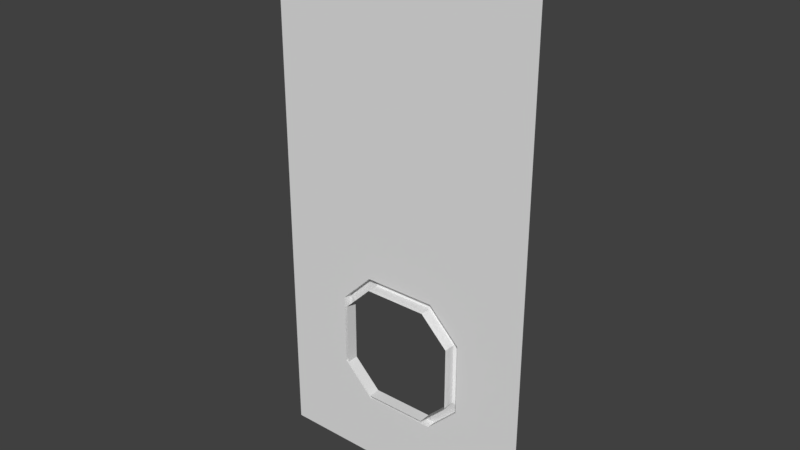 # Source: Wall2_Window.blend  (saved by Blender 2.77.0; exported with 4.5.12 LTS)
import bpy
from mathutils import Matrix  # noqa: F401  (used for matrix-valued properties, if any)

bpy.ops.wm.read_factory_settings(use_empty=True)
scene = bpy.context.scene
scene.name = 'Scene'

# ---- collections
col_collection_1 = bpy.data.collections.new('Collection 1'); scene.collection.children.link(col_collection_1)

# ---- materials (node trees are filled in below, after node groups)
mat_wall1 = bpy.data.materials.new('Wall1')
mat_wall1.alpha_threshold = 0.0
mat_wall1.use_transparent_shadow = False
mat_wall1.roughness = 0.5
mat_wall2 = bpy.data.materials.new('Wall2')
mat_wall2.alpha_threshold = 0.0
mat_wall2.use_transparent_shadow = False
mat_wall2.roughness = 0.5
mat_doorgutter = bpy.data.materials.new('DoorGutter')
mat_doorgutter.alpha_threshold = 0.0
mat_doorgutter.use_transparent_shadow = False
mat_doorgutter.roughness = 0.5
mat_airlock_floor4 = bpy.data.materials.new('Airlock_Floor4')
mat_airlock_floor4.alpha_threshold = 0.0
mat_airlock_floor4.use_transparent_shadow = False
mat_airlock_floor4.roughness = 0.5

# ---- material node trees

# ---- world
world_world = bpy.data.worlds.new('World'); scene.world = world_world
world_world.color = (0.05088, 0.05088, 0.05088)
world_world.use_sun_shadow = False
world_world.sun_shadow_jitter_overblur = 0.0
world_world.cycles.sampling_method = 'MANUAL'

# ---- meshes
me_wall2_window = bpy.data.meshes.new('Wall2_Window')
me_wall2_window.from_pydata([(10.0, 4.366, 14.67), (-10.0, 4.366, 25.33), (-10.0, 4.366, 14.67), (-5.333, 4.366, 30.0), (5.333, 4.366, 30.0), (10.0, 4.366, 25.33), (5.333, 4.366, 10.0), (-5.333, 4.366, 10.0), (-10.0, 3.0, 14.67), (10.0, 3.0, 14.67), (-10.0, 3.0, 25.33), (10.0, 3.0, 25.33), (5.333, 3.0, 30.0), (-5.333, 3.0, 30.0), (-5.333, 3.0, 10.0), (5.333, 3.0, 10.0), (-8.749, 3.885, 24.67), (-8.749, 3.885, 15.33), (-4.666, 3.885, 28.75), (4.666, 3.885, 28.75), (8.749, 3.885, 15.33), (4.666, 3.885, 11.25), (-4.666, 3.885, 11.25), (8.749, 3.885, 24.67), (4.666, 2.115, 11.25), (8.749, 2.115, 15.33), (4.666, 2.115, 28.75), (-4.666, 2.115, 28.75), (-8.749, 2.115, 15.33), (-4.666, 2.115, 11.25), (-8.749, 2.115, 24.67), (8.749, 2.115, 24.67), (20.0, 3.0, 0.0), (-20.0, 3.0, 0.0), (-10.0, 3.0, 14.67), (-5.333, 3.0, 10.0), (5.333, 3.0, 10.0), (10.0, 3.0, 14.67), (10.0, 3.0, 25.33), (20.0, 3.0, 40.0), (-20.0, 3.0, 40.0), (5.333, 3.0, 30.0), (-5.333, 3.0, 30.0), (-10.0, 3.0, 25.33), (-20.0, 3.0, 80.0), (20.0, 3.0, 80.0)], [], [(14, 7, 6, 15), (12, 4, 3, 13), (13, 3, 1, 10), (5, 11, 9, 0), (12, 11, 5, 4), (15, 6, 0, 9), (10, 1, 2, 8), (7, 14, 8, 2), (29, 24, 21, 22), (26, 27, 18, 19), (27, 30, 16, 18), (23, 20, 25, 31), (26, 19, 23, 31), (24, 25, 20, 21), (30, 28, 17, 16), (22, 17, 28, 29), (0, 20, 23, 5), (1, 16, 17, 2), (4, 19, 18, 3), (6, 21, 20, 0), (7, 22, 21, 6), (5, 23, 19, 4), (2, 17, 22, 7), (3, 18, 16, 1), (32, 33, 34, 35, 36, 37, 38, 39), (33, 40, 39, 38, 41, 42, 43, 34), (39, 40, 44, 45)])
me_wall2_window.polygons.foreach_set('material_index', [3, 3, 3, 3, 3, 3, 3, 3, 2, 2, 2, 2, 2, 2, 2, 2, 3, 3, 3, 3, 3, 3, 3, 3, 0, 0, 1])
_uv = me_wall2_window.uv_layers.new(name='UVMap')
_uv.uv.foreach_set('vector', [0.9999, 1.0, 0.5001, 1.0, 0.5001, 8.672e-06, 0.9999, 8.672e-06, 0.5001, 8.792e-06, 0.9999, 8.672e-06, 0.9999, 1.0, 0.5001, 1.0, 1.0, 1.0, 0.5, 1.0, 0.5, 9.111e-05, 1.0, 9.099e-05, 1.0, 1.0, 0.5, 1.0, 0.5, 7.156e-05, 1.0, 7.156e-05, 0.5001, 1.0, 0.5001, 1.392e-05, 0.9999, 1.368e-05, 0.9999, 1.0, 0.9999, 1.0, 0.5001, 1.0, 0.5001, 1.356e-05, 0.9999, 1.356e-05, 1.0, 1.0, 0.5, 1.0, 0.5, 7.156e-05, 1.0, 7.173e-05, 0.5, 9.099e-05, 1.0, 9.099e-05, 1.0, 1.0, 0.5, 1.0, -1.788e-07, 1.0, 9.239e-07, 0.0, 1.0, -5.96e-08, 1.0, 1.0, 1.0, 5.96e-08, 1.0, 1.0, 1.788e-07, 1.0, -9.239e-07, 0.0, 9.138e-05, 0.8157, 9.03e-05, 9.03e-05, 0.9999, 9.03e-05, 0.9999, 0.8157, 8.707e-05, 0.9999, 8.784e-05, 8.718e-05, 1.0, 8.707e-05, 1.0, 0.9999, 0.9999, 0.8157, 9.138e-05, 0.8157, 9.03e-05, 9.03e-05, 0.9999, 9.03e-05, 0.9999, 9.03e-05, 0.9999, 0.8157, 9.057e-05, 0.8157, 9.03e-05, 9.057e-05, 8.708e-05, 0.9999, 8.851e-05, 8.728e-05, 1.0, 8.708e-05, 1.0, 0.9999, 0.9999, 9.03e-05, 0.9999, 0.8157, 9.03e-05, 0.8157, 9.192e-05, 9.03e-05, 7.089e-05, 7.089e-05, 0.5026, 0.06261, 0.5026, 0.9374, 7.089e-05, 0.9999, 7.087e-05, 0.9999, 0.5026, 0.9374, 0.5026, 0.06261, 7.087e-05, 7.09e-05, -0.001308, 1.0, 0.5013, 0.9374, 0.5013, 0.06256, -0.001308, 1.773e-05, 1.49e-07, 0.8527, 0.5, 0.8086, 0.5, 0.1914, 2.98e-08, 0.1473, -0.001308, 1.773e-05, 0.5013, 0.06256, 0.5013, 0.9374, -0.001308, 1.0, 9.339e-05, 0.1473, 0.5, 0.1914, 0.5, 0.8086, 9.339e-05, 0.8527, -2.086e-07, 0.8527, 0.5, 0.8086, 0.5, 0.1914, 2.98e-08, 0.1473, 9.34e-05, 0.8527, 0.5, 0.8086, 0.5, 0.1914, 9.34e-05, 0.1473, 0.0002001, 0.0002001, 0.9998, 0.0002, 0.7499, 0.3668, 0.6333, 0.2502, 0.3667, 0.2502, 0.2501, 0.3668, 0.2501, 0.6334, 0.0002, 1.0, 0.9998, 0.0002, 0.9998, 1.0, 0.0002, 1.0, 0.2501, 0.6334, 0.3667, 0.7501, 0.6333, 0.7501, 0.7499, 0.6334, 0.7499, 0.3668, 0.0002, 0.007813, 0.9998, 0.007813, 0.9998, 0.9998, 0.0002, 0.9998])
me_wall2_window.materials.append(mat_wall1)
me_wall2_window.materials.append(mat_wall2)
me_wall2_window.materials.append(mat_doorgutter)
me_wall2_window.materials.append(mat_airlock_floor4)
me_wall2_window.use_remesh_preserve_volume = False
me_wall2_window.use_remesh_preserve_attributes = False
me_wall2_window.use_mirror_vertex_groups = False
me_wall2_window.update()

# ---- objects
ob_wall2_window = bpy.data.objects.new('Wall2_Window', me_wall2_window)

# ---- transforms, parenting, visibility, modifiers, constraints
ob_wall2_window.location = (0.0, 0.0, 0.0)
ob_wall2_window.lineart.crease_threshold = 0.0

# ---- collection membership
col_collection_1.objects.link(ob_wall2_window)

# ---- scene / render settings (as saved in the file)
scene.frame_start = 1; scene.frame_end = 250; scene.frame_set(1)
scene.render.engine = 'BLENDER_EEVEE_NEXT'
scene.render.resolution_percentage = 50
scene.render.dither_intensity = 0.0
scene.cycles.use_denoising = False
scene.cycles.samples = 128
scene.cycles.sampling_pattern = 'TABULATED_SOBOL'
scene.cycles.light_sampling_threshold = 0.0
scene.cycles.use_adaptive_sampling = False
scene.cycles.use_light_tree = False
scene.cycles.blur_glossy = 0.0
scene.cycles.sample_clamp_indirect = 0.0
scene.view_settings.view_transform = 'Standard'
bpy.context.view_layer.update()

# ---- added for rendering (the .blend has no active camera and no usable light): camera, sun
cam_auto = bpy.data.cameras.new('AutoCamera')
cam_auto.lens = 50.0
cam_auto.sensor_width = 36.0
cam_auto.clip_end = 1452.8
ob_auto_camera = bpy.data.objects.new('AutoCamera', cam_auto)
scene.collection.objects.link(ob_auto_camera)
ob_auto_camera.location = (82.7808, -96.0963, 106.225)
ob_auto_camera.rotation_euler = (1.09748, -7.21219e-08, 0.694738)
scene.camera = ob_auto_camera
light_auto_sun = bpy.data.lights.new('AutoSun', 'SUN')
light_auto_sun.energy = 3.0
light_auto_sun.angle = 0.0523599
ob_auto_sun = bpy.data.objects.new('AutoSun', light_auto_sun)
scene.collection.objects.link(ob_auto_sun)
ob_auto_sun.rotation_euler = (0.872665, 0.174533, 0.523599)
bpy.context.view_layer.update()
